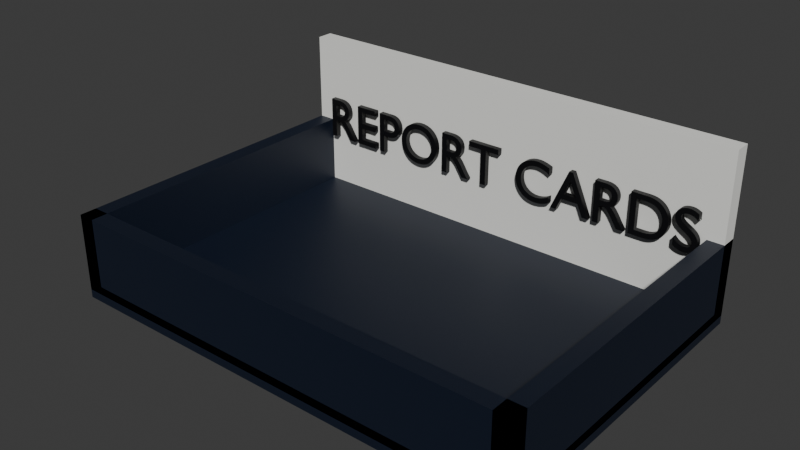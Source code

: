 # Source: report-tray.blend  (saved by Blender 5.2.45; exported with 4.5.12 LTS)
import bpy
from mathutils import Matrix  # noqa: F401  (used for matrix-valued properties, if any)

bpy.ops.wm.read_factory_settings(use_empty=True)
scene = bpy.context.scene
scene.name = 'Scene'

# ---- collections
col_collection = bpy.data.collections.new('Collection'); scene.collection.children.link(col_collection)

# ---- materials (node trees are filled in below, after node groups)
mat_trayplastic = bpy.data.materials.new('TrayPlastic')
mat_trayplate = bpy.data.materials.new('TrayPlate')
mat_traytext = bpy.data.materials.new('TrayText')

# ---- material node trees
mat_trayplastic.use_nodes = True; mat_trayplastic.node_tree.nodes.clear()
_N = mat_trayplastic.node_tree.nodes; _L = mat_trayplastic.node_tree.links
n0 = _N.new('ShaderNodeBsdfPrincipled'); n0.name = 'Principled BSDF'; n0.location = (-200, 100)
n0.inputs[0].default_value = (0.003936, 0.00854, 0.02198, 1.0)
n0.inputs[10].default_value = 0.005
n1 = _N.new('ShaderNodeOutputMaterial'); n1.name = 'Material Output'; n1.location = (200, 100)
_L.new(n0.outputs[0], n1.inputs[0])
n1.is_active_output = True
mat_trayplate.use_nodes = True; mat_trayplate.node_tree.nodes.clear()
_N = mat_trayplate.node_tree.nodes; _L = mat_trayplate.node_tree.links
n0 = _N.new('ShaderNodeBsdfPrincipled'); n0.name = 'Principled BSDF'; n0.location = (-200, 100)
n0.inputs[0].default_value = (0.9114, 0.9114, 0.8689, 1.0)
n0.inputs[2].default_value = 0.6
n0.inputs[10].default_value = 0.005
n1 = _N.new('ShaderNodeOutputMaterial'); n1.name = 'Material Output'; n1.location = (200, 100)
_L.new(n0.outputs[0], n1.inputs[0])
n1.is_active_output = True
mat_traytext.use_nodes = True; mat_traytext.node_tree.nodes.clear()
_N = mat_traytext.node_tree.nodes; _L = mat_traytext.node_tree.links
n0 = _N.new('ShaderNodeBsdfPrincipled'); n0.name = 'Principled BSDF'; n0.location = (-200, 100)
n0.inputs[0].default_value = (0.003096, 0.003096, 0.003936, 1.0)
n0.inputs[10].default_value = 0.005
n1 = _N.new('ShaderNodeOutputMaterial'); n1.name = 'Material Output'; n1.location = (200, 100)
_L.new(n0.outputs[0], n1.inputs[0])
n1.is_active_output = True

# ---- world
world_world = bpy.data.worlds.new('World'); scene.world = world_world
world_world.use_nodes = True; world_world.node_tree.nodes.clear()
_N = world_world.node_tree.nodes; _L = world_world.node_tree.links
n0 = _N.new('ShaderNodeOutputWorld'); n0.name = 'World Output'; n0.location = (200, 100)
n1 = _N.new('ShaderNodeBackground'); n1.name = 'Background'; n1.location = (-200, 100)
n1.inputs[0].default_value = (0.05088, 0.05088, 0.05088, 1.0)
_L.new(n1.outputs[0], n0.inputs[0])
n0.is_active_output = True
world_world.color = (0.05088, 0.05088, 0.05088)
world_world.sun_shadow_jitter_overblur = 0.0

# ---- meshes
me_cube = bpy.data.meshes.new('Cube')
me_cube.from_pydata([(-0.085, -0.06, 0.0), (-0.085, -0.06, 0.006), (-0.085, 0.06, 0.0), (-0.085, 0.06, 0.006), (0.085, -0.06, 0.0), (0.085, -0.06, 0.006), (0.085, 0.06, 0.0), (0.085, 0.06, 0.006), (-0.085, -0.06, 0.003), (-0.085, -0.06, 0.031), (-0.085, -0.054, 0.003), (-0.085, -0.054, 0.031), (0.085, -0.06, 0.003), (0.085, -0.06, 0.031), (0.085, -0.054, 0.003), (0.085, -0.054, 0.031), (-0.085, -0.06, 0.003), (-0.085, -0.06, 0.031), (-0.085, 0.06, 0.003), (-0.085, 0.06, 0.031), (-0.079, -0.06, 0.003), (-0.079, -0.06, 0.031), (-0.079, 0.06, 0.003), (-0.079, 0.06, 0.031), (0.079, -0.06, 0.003), (0.079, -0.06, 0.031), (0.079, 0.06, 0.003), (0.079, 0.06, 0.031), (0.085, -0.06, 0.003), (0.085, -0.06, 0.031), (0.085, 0.06, 0.003), (0.085, 0.06, 0.031), (-0.085, 0.054, 0.003), (-0.085, 0.054, 0.063), (-0.085, 0.06, 0.003), (-0.085, 0.06, 0.063), (0.085, 0.054, 0.003), (0.085, 0.054, 0.063), (0.085, 0.06, 0.003), (0.085, 0.06, 0.063)], [], [(0, 1, 3, 2), (2, 3, 7, 6), (6, 7, 5, 4), (4, 5, 1, 0), (2, 6, 4, 0), (7, 3, 1, 5), (8, 9, 11, 10), (10, 11, 15, 14), (14, 15, 13, 12), (12, 13, 9, 8), (10, 14, 12, 8), (15, 11, 9, 13), (16, 17, 19, 18), (18, 19, 23, 22), (22, 23, 21, 20), (20, 21, 17, 16), (18, 22, 20, 16), (23, 19, 17, 21), (24, 25, 27, 26), (26, 27, 31, 30), (30, 31, 29, 28), (28, 29, 25, 24), (26, 30, 28, 24), (31, 27, 25, 29), (32, 33, 35, 34), (34, 35, 39, 38), (38, 39, 37, 36), (36, 37, 33, 32), (34, 38, 36, 32), (39, 35, 33, 37)])
me_cube.polygons.foreach_set('material_index', [0, 0, 0, 0, 0, 0, 0, 0, 0, 0, 0, 0, 0, 0, 0, 0, 0, 0, 0, 0, 0, 0, 0, 0, 1, 1, 1, 1, 1, 1])
_uv = me_cube.uv_layers.new(name='UVMap')
_uv.uv.foreach_set('vector', [0.375, 0.0, 0.625, 0.0, 0.625, 0.25, 0.375, 0.25, 0.375, 0.25, 0.625, 0.25, 0.625, 0.5, 0.375, 0.5, 0.375, 0.5, 0.625, 0.5, 0.625, 0.75, 0.375, 0.75, 0.375, 0.75, 0.625, 0.75, 0.625, 1.0, 0.375, 1.0, 0.125, 0.5, 0.375, 0.5, 0.375, 0.75, 0.125, 0.75, 0.625, 0.5, 0.875, 0.5, 0.875, 0.75, 0.625, 0.75, 0.375, 0.0, 0.625, 0.0, 0.625, 0.25, 0.375, 0.25, 0.375, 0.25, 0.625, 0.25, 0.625, 0.5, 0.375, 0.5, 0.375, 0.5, 0.625, 0.5, 0.625, 0.75, 0.375, 0.75, 0.375, 0.75, 0.625, 0.75, 0.625, 1.0, 0.375, 1.0, 0.125, 0.5, 0.375, 0.5, 0.375, 0.75, 0.125, 0.75, 0.625, 0.5, 0.875, 0.5, 0.875, 0.75, 0.625, 0.75, 0.375, 0.0, 0.625, 0.0, 0.625, 0.25, 0.375, 0.25, 0.375, 0.25, 0.625, 0.25, 0.625, 0.5, 0.375, 0.5, 0.375, 0.5, 0.625, 0.5, 0.625, 0.75, 0.375, 0.75, 0.375, 0.75, 0.625, 0.75, 0.625, 1.0, 0.375, 1.0, 0.125, 0.5, 0.375, 0.5, 0.375, 0.75, 0.125, 0.75, 0.625, 0.5, 0.875, 0.5, 0.875, 0.75, 0.625, 0.75, 0.375, 0.0, 0.625, 0.0, 0.625, 0.25, 0.375, 0.25, 0.375, 0.25, 0.625, 0.25, 0.625, 0.5, 0.375, 0.5, 0.375, 0.5, 0.625, 0.5, 0.625, 0.75, 0.375, 0.75, 0.375, 0.75, 0.625, 0.75, 0.625, 1.0, 0.375, 1.0, 0.125, 0.5, 0.375, 0.5, 0.375, 0.75, 0.125, 0.75, 0.625, 0.5, 0.875, 0.5, 0.875, 0.75, 0.625, 0.75, 0.375, 0.0, 0.625, 0.0, 0.625, 0.25, 0.375, 0.25, 0.375, 0.25, 0.625, 0.25, 0.625, 0.5, 0.375, 0.5, 0.375, 0.5, 0.625, 0.5, 0.625, 0.75, 0.375, 0.75, 0.375, 0.75, 0.625, 0.75, 0.625, 1.0, 0.375, 1.0, 0.125, 0.5, 0.375, 0.5, 0.375, 0.75, 0.125, 0.75, 0.625, 0.5, 0.875, 0.5, 0.875, 0.75, 0.625, 0.75])
me_cube.materials.append(mat_trayplastic)
me_cube.materials.append(mat_trayplate)
me_cube.update()

# ---- curves / text
txt_text = bpy.data.curves.new('Text', 'FONT')
txt_text.dimensions = '2D'
txt_text.body = 'REPORT CARDS'
txt_text.materials.append(mat_traytext)
txt_text.extrude = 0.001
txt_text.align_x = 'CENTER'
txt_text.size = 0.022

# ---- objects
ob_reporttray = bpy.data.objects.new('ReportTray', me_cube)
ob_tray_label = bpy.data.objects.new('tray_label', txt_text)

# ---- transforms, parenting, visibility, modifiers, constraints
ob_reporttray.location = (0.0, 0.0, 0.0)
ob_tray_label.location = (0.0, 0.052, 0.026)
ob_tray_label.rotation_euler = (1.571, 0.0, 0.0)

# ---- collection membership
col_collection.objects.link(ob_reporttray)
col_collection.objects.link(ob_tray_label)

# ---- scene / render settings (as saved in the file)
scene.frame_start = 1; scene.frame_end = 250; scene.frame_set(1)
scene.render.engine = 'BLENDER_EEVEE_NEXT'
scene.render.bake_bias = 0.0
scene.render.bake_samples = 0
scene.render.compositor_device = 'GPU'
scene.eevee.use_volume_custom_range = False
scene.eevee.fast_gi_thickness_near = 0.1
scene.eevee.fast_gi_thickness_far = 0.0
scene.eevee.ray_tracing_options.screen_trace_thickness = 0.1
bpy.context.view_layer.update()

# ---- added for rendering (the .blend has no active camera and no usable light): camera, sun
cam_auto = bpy.data.cameras.new('AutoCamera')
cam_auto.lens = 50.0
cam_auto.sensor_width = 36.0
cam_auto.clip_end = 1000.0
ob_auto_camera = bpy.data.objects.new('AutoCamera', cam_auto)
scene.collection.objects.link(ob_auto_camera)
ob_auto_camera.location = (0.201157, -0.241389, 0.192426)
ob_auto_camera.rotation_euler = (1.09748, -7.21219e-08, 0.694738)
scene.camera = ob_auto_camera
light_auto_sun = bpy.data.lights.new('AutoSun', 'SUN')
light_auto_sun.energy = 3.0
light_auto_sun.angle = 0.0523599
ob_auto_sun = bpy.data.objects.new('AutoSun', light_auto_sun)
scene.collection.objects.link(ob_auto_sun)
ob_auto_sun.rotation_euler = (0.872665, 0.174533, 0.523599)
bpy.context.view_layer.update()
